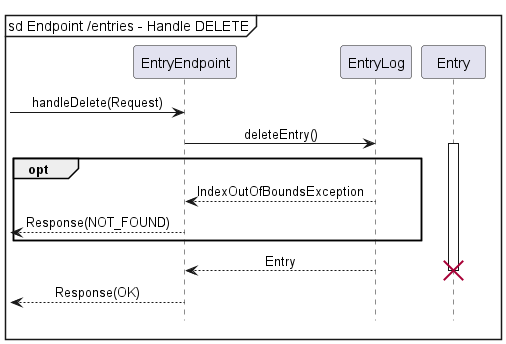

The diagram above was rendered by PlantUML. Its source (embedded in the PNG):
@startuml
!include ../Style.puml

mainframe sd Endpoint /entries - Handle DELETE

-> EntryEndpoint : handleDelete(Request)
EntryEndpoint -> EntryLog : deleteEntry()
activate Entry

group opt
    EntryEndpoint <-- EntryLog : IndexOutOfBoundsException
    <-- EntryEndpoint : Response(NOT_FOUND)
end

EntryEndpoint <-- EntryLog : Entry
destroy Entry

<-- EntryEndpoint : Response(OK)
@enduml